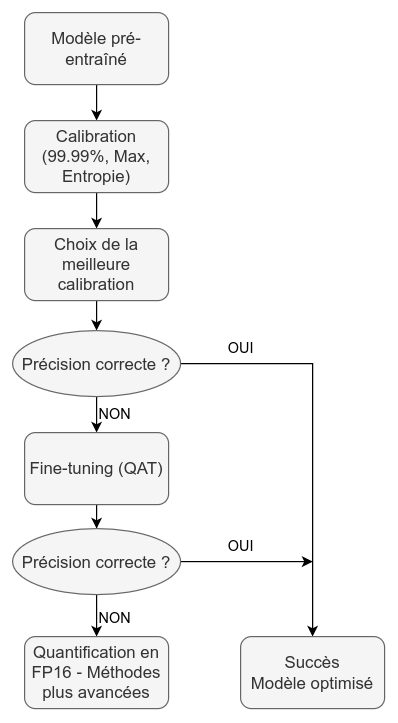

The diagram above was exported from draw.io. Its source (the exported page's mxGraphModel, read from the mxfile embedded in the PNG):
<mxGraphModel dx="1302" dy="688" grid="1" gridSize="10" guides="1" tooltips="1" connect="1" arrows="1" fold="1" page="1" pageScale="1" pageWidth="827" pageHeight="1169" math="0" shadow="0">
  <root>
    <mxCell id="0" />
    <mxCell id="1" parent="0" />
    <mxCell id="x1Mx_-MXN5Roih8e-m-x-4" style="edgeStyle=orthogonalEdgeStyle;rounded=0;orthogonalLoop=1;jettySize=auto;html=1;entryX=0.5;entryY=0;entryDx=0;entryDy=0;" edge="1" parent="1" source="TYzweWBd3rpth1uA8wHA-1" target="TYzweWBd3rpth1uA8wHA-2">
      <mxGeometry relative="1" as="geometry" />
    </mxCell>
    <mxCell id="TYzweWBd3rpth1uA8wHA-1" value="Modèle pré-entraîné" style="rounded=1;whiteSpace=wrap;html=1;fillColor=#f5f5f5;strokeColor=#666666;fontColor=#333333;fontSize=14;" parent="1" vertex="1">
      <mxGeometry x="600" y="280" width="120" height="60" as="geometry" />
    </mxCell>
    <mxCell id="x1Mx_-MXN5Roih8e-m-x-5" style="edgeStyle=orthogonalEdgeStyle;rounded=0;orthogonalLoop=1;jettySize=auto;html=1;entryX=0.5;entryY=0;entryDx=0;entryDy=0;" edge="1" parent="1" source="TYzweWBd3rpth1uA8wHA-2" target="TYzweWBd3rpth1uA8wHA-3">
      <mxGeometry relative="1" as="geometry" />
    </mxCell>
    <mxCell id="TYzweWBd3rpth1uA8wHA-2" value="Calibration (99.99%, Max, Entropie)" style="rounded=1;whiteSpace=wrap;html=1;fillColor=#f5f5f5;strokeColor=#666666;fontColor=#333333;fontSize=14;" parent="1" vertex="1">
      <mxGeometry x="600" y="370" width="120" height="60" as="geometry" />
    </mxCell>
    <mxCell id="x1Mx_-MXN5Roih8e-m-x-6" style="edgeStyle=orthogonalEdgeStyle;rounded=0;orthogonalLoop=1;jettySize=auto;html=1;exitX=0.5;exitY=1;exitDx=0;exitDy=0;entryX=0.5;entryY=0;entryDx=0;entryDy=0;" edge="1" parent="1" source="TYzweWBd3rpth1uA8wHA-3" target="TYzweWBd3rpth1uA8wHA-8">
      <mxGeometry relative="1" as="geometry" />
    </mxCell>
    <mxCell id="TYzweWBd3rpth1uA8wHA-3" value="Choix de la meilleure calibration" style="rounded=1;whiteSpace=wrap;html=1;fillColor=#f5f5f5;strokeColor=#666666;fontColor=#333333;fontSize=14;" parent="1" vertex="1">
      <mxGeometry x="600" y="460" width="120" height="60" as="geometry" />
    </mxCell>
    <mxCell id="x1Mx_-MXN5Roih8e-m-x-7" style="edgeStyle=orthogonalEdgeStyle;rounded=0;orthogonalLoop=1;jettySize=auto;html=1;entryX=0.5;entryY=0;entryDx=0;entryDy=0;" edge="1" parent="1" source="TYzweWBd3rpth1uA8wHA-8" target="x1Mx_-MXN5Roih8e-m-x-1">
      <mxGeometry relative="1" as="geometry" />
    </mxCell>
    <mxCell id="x1Mx_-MXN5Roih8e-m-x-8" style="edgeStyle=orthogonalEdgeStyle;rounded=0;orthogonalLoop=1;jettySize=auto;html=1;exitX=0.5;exitY=1;exitDx=0;exitDy=0;entryX=0.5;entryY=0;entryDx=0;entryDy=0;" edge="1" parent="1" source="TYzweWBd3rpth1uA8wHA-8" target="TYzweWBd3rpth1uA8wHA-10">
      <mxGeometry relative="1" as="geometry" />
    </mxCell>
    <mxCell id="TYzweWBd3rpth1uA8wHA-8" value="Précision correcte ?" style="ellipse;whiteSpace=wrap;html=1;fontSize=14;fillColor=#f5f5f5;fontColor=#333333;strokeColor=#666666;" parent="1" vertex="1">
      <mxGeometry x="590" y="545" width="140" height="55" as="geometry" />
    </mxCell>
    <mxCell id="x1Mx_-MXN5Roih8e-m-x-9" style="edgeStyle=orthogonalEdgeStyle;rounded=0;orthogonalLoop=1;jettySize=auto;html=1;exitX=0.5;exitY=1;exitDx=0;exitDy=0;" edge="1" parent="1" source="TYzweWBd3rpth1uA8wHA-10" target="x1Mx_-MXN5Roih8e-m-x-3">
      <mxGeometry relative="1" as="geometry" />
    </mxCell>
    <mxCell id="TYzweWBd3rpth1uA8wHA-10" value="Fine-tuning (QAT)" style="rounded=1;whiteSpace=wrap;html=1;fillColor=#f5f5f5;strokeColor=#666666;fontColor=#333333;fontSize=14;" parent="1" vertex="1">
      <mxGeometry x="600" y="630" width="120" height="60" as="geometry" />
    </mxCell>
    <mxCell id="TYzweWBd3rpth1uA8wHA-13" value="Quantification en FP16 - Méthodes plus avancées" style="rounded=1;whiteSpace=wrap;html=1;fillColor=#f5f5f5;strokeColor=#666666;fontColor=#333333;fontSize=14;" parent="1" vertex="1">
      <mxGeometry x="600" y="800" width="120" height="60" as="geometry" />
    </mxCell>
    <mxCell id="x1Mx_-MXN5Roih8e-m-x-1" value="Succès&lt;br style=&quot;font-size: 14px;&quot;&gt;Modèle optimisé" style="rounded=1;whiteSpace=wrap;html=1;fillColor=#f5f5f5;strokeColor=#666666;fontColor=#333333;fontSize=14;" vertex="1" parent="1">
      <mxGeometry x="780" y="800" width="120" height="60" as="geometry" />
    </mxCell>
    <mxCell id="x1Mx_-MXN5Roih8e-m-x-10" style="edgeStyle=orthogonalEdgeStyle;rounded=0;orthogonalLoop=1;jettySize=auto;html=1;entryX=0.5;entryY=0;entryDx=0;entryDy=0;" edge="1" parent="1" source="x1Mx_-MXN5Roih8e-m-x-3" target="TYzweWBd3rpth1uA8wHA-13">
      <mxGeometry relative="1" as="geometry" />
    </mxCell>
    <mxCell id="x1Mx_-MXN5Roih8e-m-x-12" style="edgeStyle=orthogonalEdgeStyle;rounded=0;orthogonalLoop=1;jettySize=auto;html=1;" edge="1" parent="1" source="x1Mx_-MXN5Roih8e-m-x-3">
      <mxGeometry relative="1" as="geometry">
        <mxPoint x="840" y="737.4999999999999" as="targetPoint" />
      </mxGeometry>
    </mxCell>
    <mxCell id="x1Mx_-MXN5Roih8e-m-x-3" value="Précision correcte ?" style="ellipse;whiteSpace=wrap;html=1;fontSize=14;fillColor=#f5f5f5;fontColor=#333333;strokeColor=#666666;" vertex="1" parent="1">
      <mxGeometry x="590" y="710" width="140" height="55" as="geometry" />
    </mxCell>
    <mxCell id="x1Mx_-MXN5Roih8e-m-x-13" value="OUI" style="text;html=1;align=center;verticalAlign=middle;resizable=0;points=[];autosize=1;strokeColor=none;fillColor=none;" vertex="1" parent="1">
      <mxGeometry x="760" y="545" width="40" height="30" as="geometry" />
    </mxCell>
    <mxCell id="x1Mx_-MXN5Roih8e-m-x-14" value="NON" style="text;html=1;align=center;verticalAlign=middle;resizable=0;points=[];autosize=1;strokeColor=none;fillColor=none;" vertex="1" parent="1">
      <mxGeometry x="650" y="600" width="50" height="30" as="geometry" />
    </mxCell>
    <mxCell id="x1Mx_-MXN5Roih8e-m-x-15" value="OUI" style="text;html=1;align=center;verticalAlign=middle;resizable=0;points=[];autosize=1;strokeColor=none;fillColor=none;" vertex="1" parent="1">
      <mxGeometry x="760" y="710" width="40" height="30" as="geometry" />
    </mxCell>
    <mxCell id="x1Mx_-MXN5Roih8e-m-x-16" value="NON" style="text;html=1;align=center;verticalAlign=middle;resizable=0;points=[];autosize=1;strokeColor=none;fillColor=none;" vertex="1" parent="1">
      <mxGeometry x="650" y="770" width="50" height="30" as="geometry" />
    </mxCell>
  </root>
</mxGraphModel>